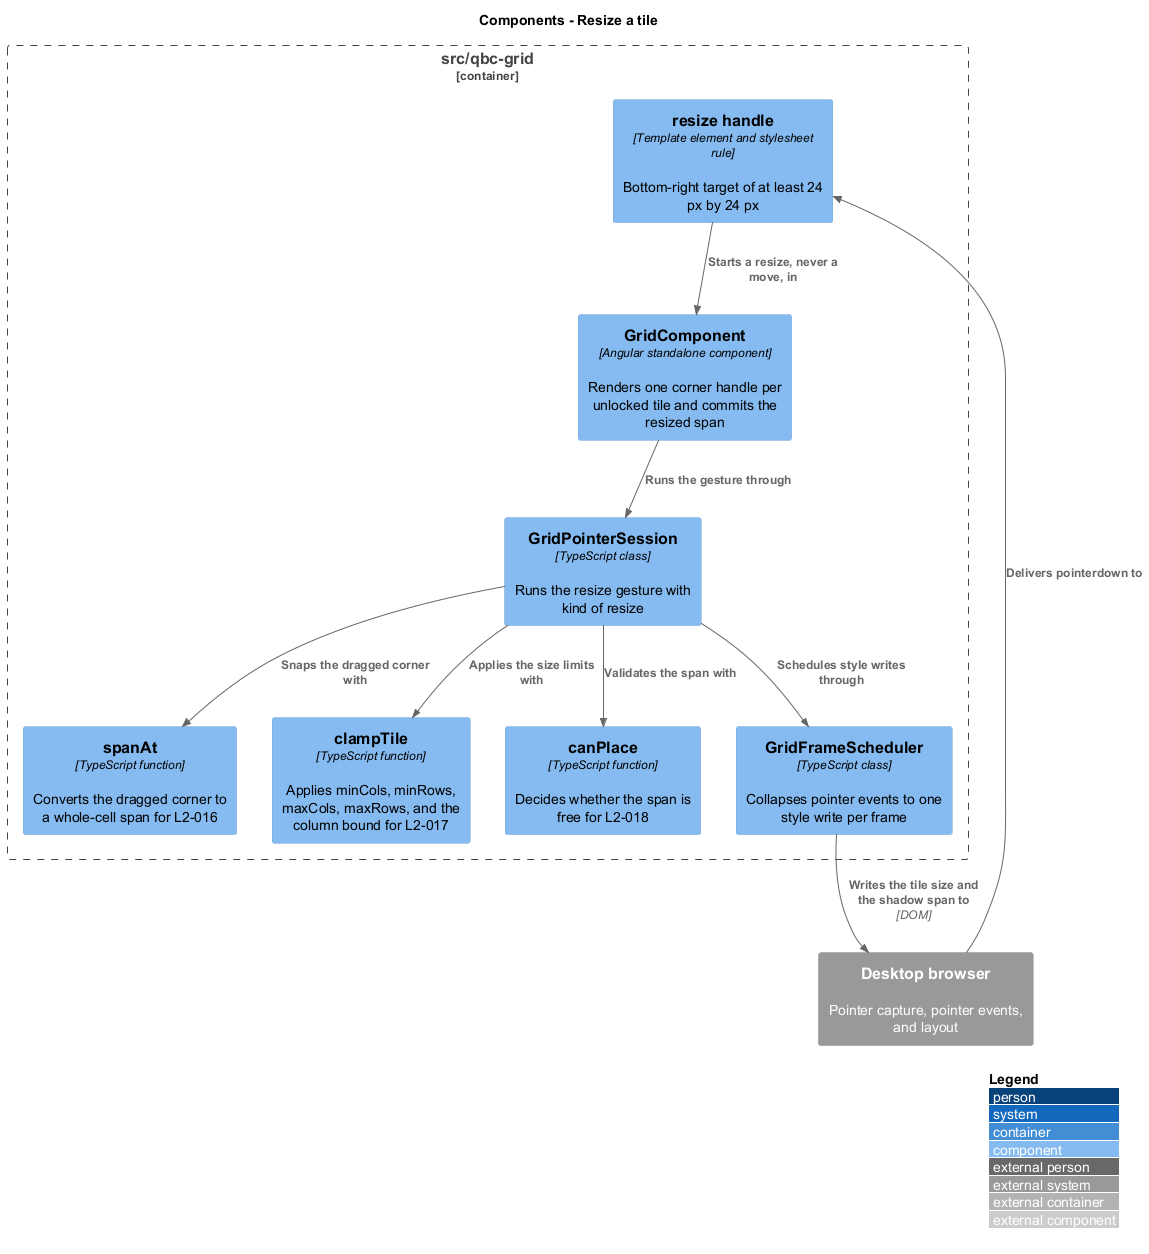

The diagram above was rendered by PlantUML. Its source (embedded in the PNG):
@startuml
!include <C4/C4_Component>
LAYOUT_WITH_LEGEND()
title Components - Resize a tile

Container_Boundary(components, "src/qbc-grid") {
  Component(grid, "GridComponent", "Angular standalone component", "Renders one corner handle per unlocked tile and commits the resized span")
  Component(handle, "resize handle", "Template element and stylesheet rule", "Bottom-right target of at least 24 px by 24 px")
  Component(session, "GridPointerSession", "TypeScript class", "Runs the resize gesture with kind of resize")
  Component(spanat, "spanAt", "TypeScript function", "Converts the dragged corner to a whole-cell span for L2-016")
  Component(clamp, "clampTile", "TypeScript function", "Applies minCols, minRows, maxCols, maxRows, and the column bound for L2-017")
  Component(canplace, "canPlace", "TypeScript function", "Decides whether the span is free for L2-018")
  Component(scheduler, "GridFrameScheduler", "TypeScript class", "Collapses pointer events to one style write per frame")
}

System_Ext(browser, "Desktop browser", "Pointer capture, pointer events, and layout")

Rel(browser, handle, "Delivers pointerdown to")
Rel(handle, grid, "Starts a resize, never a move, in")
Rel(grid, session, "Runs the gesture through")
Rel(session, spanat, "Snaps the dragged corner with")
Rel(session, clamp, "Applies the size limits with")
Rel(session, canplace, "Validates the span with")
Rel(session, scheduler, "Schedules style writes through")
Rel(scheduler, browser, "Writes the tile size and the shadow span to", "DOM")
@enduml